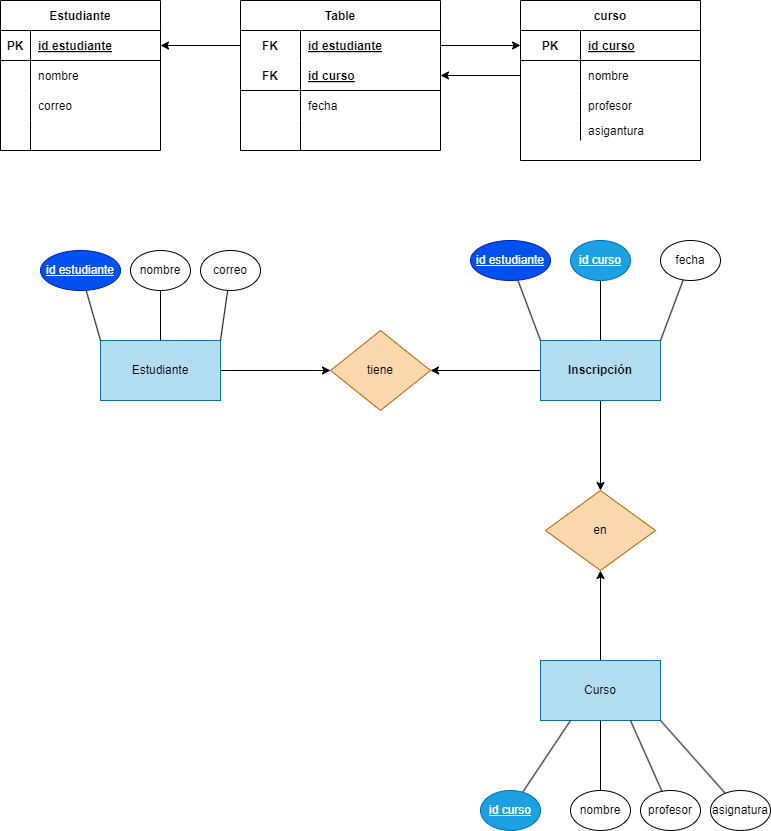

The diagram above was exported from draw.io. Its source (the exported page's mxGraphModel, read from the mxfile embedded in the PNG):
<mxGraphModel dx="1130" dy="779" grid="1" gridSize="10" guides="1" tooltips="1" connect="1" arrows="1" fold="1" page="1" pageScale="1" pageWidth="850" pageHeight="1100" math="0" shadow="0">
  <root>
    <mxCell id="0" />
    <mxCell id="1" parent="0" />
    <mxCell id="33" value="Estudiante" style="shape=table;startSize=30;container=1;collapsible=1;childLayout=tableLayout;fixedRows=1;rowLines=0;fontStyle=1;align=center;resizeLast=1;" vertex="1" parent="1">
      <mxGeometry x="120" y="80" width="160" height="150" as="geometry" />
    </mxCell>
    <mxCell id="34" value="" style="shape=tableRow;horizontal=0;startSize=0;swimlaneHead=0;swimlaneBody=0;fillColor=none;collapsible=0;dropTarget=0;points=[[0,0.5],[1,0.5]];portConstraint=eastwest;top=0;left=0;right=0;bottom=1;" vertex="1" parent="33">
      <mxGeometry y="30" width="160" height="30" as="geometry" />
    </mxCell>
    <mxCell id="35" value="PK" style="shape=partialRectangle;connectable=0;fillColor=none;top=0;left=0;bottom=0;right=0;fontStyle=1;overflow=hidden;" vertex="1" parent="34">
      <mxGeometry width="30" height="30" as="geometry">
        <mxRectangle width="30" height="30" as="alternateBounds" />
      </mxGeometry>
    </mxCell>
    <mxCell id="36" value="id estudiante" style="shape=partialRectangle;connectable=0;fillColor=none;top=0;left=0;bottom=0;right=0;align=left;spacingLeft=6;fontStyle=5;overflow=hidden;" vertex="1" parent="34">
      <mxGeometry x="30" width="130" height="30" as="geometry">
        <mxRectangle width="130" height="30" as="alternateBounds" />
      </mxGeometry>
    </mxCell>
    <mxCell id="37" value="" style="shape=tableRow;horizontal=0;startSize=0;swimlaneHead=0;swimlaneBody=0;fillColor=none;collapsible=0;dropTarget=0;points=[[0,0.5],[1,0.5]];portConstraint=eastwest;top=0;left=0;right=0;bottom=0;" vertex="1" parent="33">
      <mxGeometry y="60" width="160" height="30" as="geometry" />
    </mxCell>
    <mxCell id="38" value="" style="shape=partialRectangle;connectable=0;fillColor=none;top=0;left=0;bottom=0;right=0;editable=1;overflow=hidden;" vertex="1" parent="37">
      <mxGeometry width="30" height="30" as="geometry">
        <mxRectangle width="30" height="30" as="alternateBounds" />
      </mxGeometry>
    </mxCell>
    <mxCell id="39" value="nombre" style="shape=partialRectangle;connectable=0;fillColor=none;top=0;left=0;bottom=0;right=0;align=left;spacingLeft=6;overflow=hidden;" vertex="1" parent="37">
      <mxGeometry x="30" width="130" height="30" as="geometry">
        <mxRectangle width="130" height="30" as="alternateBounds" />
      </mxGeometry>
    </mxCell>
    <mxCell id="40" value="" style="shape=tableRow;horizontal=0;startSize=0;swimlaneHead=0;swimlaneBody=0;fillColor=none;collapsible=0;dropTarget=0;points=[[0,0.5],[1,0.5]];portConstraint=eastwest;top=0;left=0;right=0;bottom=0;" vertex="1" parent="33">
      <mxGeometry y="90" width="160" height="30" as="geometry" />
    </mxCell>
    <mxCell id="41" value="" style="shape=partialRectangle;connectable=0;fillColor=none;top=0;left=0;bottom=0;right=0;editable=1;overflow=hidden;" vertex="1" parent="40">
      <mxGeometry width="30" height="30" as="geometry">
        <mxRectangle width="30" height="30" as="alternateBounds" />
      </mxGeometry>
    </mxCell>
    <mxCell id="42" value="correo" style="shape=partialRectangle;connectable=0;fillColor=none;top=0;left=0;bottom=0;right=0;align=left;spacingLeft=6;overflow=hidden;" vertex="1" parent="40">
      <mxGeometry x="30" width="130" height="30" as="geometry">
        <mxRectangle width="130" height="30" as="alternateBounds" />
      </mxGeometry>
    </mxCell>
    <mxCell id="43" value="" style="shape=tableRow;horizontal=0;startSize=0;swimlaneHead=0;swimlaneBody=0;fillColor=none;collapsible=0;dropTarget=0;points=[[0,0.5],[1,0.5]];portConstraint=eastwest;top=0;left=0;right=0;bottom=0;" vertex="1" parent="33">
      <mxGeometry y="120" width="160" height="30" as="geometry" />
    </mxCell>
    <mxCell id="44" value="" style="shape=partialRectangle;connectable=0;fillColor=none;top=0;left=0;bottom=0;right=0;editable=1;overflow=hidden;" vertex="1" parent="43">
      <mxGeometry width="30" height="30" as="geometry">
        <mxRectangle width="30" height="30" as="alternateBounds" />
      </mxGeometry>
    </mxCell>
    <mxCell id="45" value="" style="shape=partialRectangle;connectable=0;fillColor=none;top=0;left=0;bottom=0;right=0;align=left;spacingLeft=6;overflow=hidden;" vertex="1" parent="43">
      <mxGeometry x="30" width="130" height="30" as="geometry">
        <mxRectangle width="130" height="30" as="alternateBounds" />
      </mxGeometry>
    </mxCell>
    <mxCell id="95" style="edgeStyle=none;html=1;endArrow=none;endFill=0;" edge="1" parent="33" source="33" target="37">
      <mxGeometry relative="1" as="geometry" />
    </mxCell>
    <mxCell id="59" value="curso" style="shape=table;startSize=30;container=1;collapsible=1;childLayout=tableLayout;fixedRows=1;rowLines=0;fontStyle=1;align=center;resizeLast=1;" vertex="1" parent="1">
      <mxGeometry x="640" y="80" width="180" height="160" as="geometry" />
    </mxCell>
    <mxCell id="60" value="" style="shape=tableRow;horizontal=0;startSize=0;swimlaneHead=0;swimlaneBody=0;fillColor=none;collapsible=0;dropTarget=0;points=[[0,0.5],[1,0.5]];portConstraint=eastwest;top=0;left=0;right=0;bottom=1;" vertex="1" parent="59">
      <mxGeometry y="30" width="180" height="30" as="geometry" />
    </mxCell>
    <mxCell id="61" value="PK" style="shape=partialRectangle;connectable=0;fillColor=none;top=0;left=0;bottom=0;right=0;fontStyle=1;overflow=hidden;" vertex="1" parent="60">
      <mxGeometry width="60" height="30" as="geometry">
        <mxRectangle width="60" height="30" as="alternateBounds" />
      </mxGeometry>
    </mxCell>
    <mxCell id="62" value="id curso" style="shape=partialRectangle;connectable=0;fillColor=none;top=0;left=0;bottom=0;right=0;align=left;spacingLeft=6;fontStyle=5;overflow=hidden;" vertex="1" parent="60">
      <mxGeometry x="60" width="120" height="30" as="geometry">
        <mxRectangle width="120" height="30" as="alternateBounds" />
      </mxGeometry>
    </mxCell>
    <mxCell id="63" value="" style="shape=tableRow;horizontal=0;startSize=0;swimlaneHead=0;swimlaneBody=0;fillColor=none;collapsible=0;dropTarget=0;points=[[0,0.5],[1,0.5]];portConstraint=eastwest;top=0;left=0;right=0;bottom=0;" vertex="1" parent="59">
      <mxGeometry y="60" width="180" height="30" as="geometry" />
    </mxCell>
    <mxCell id="64" value="" style="shape=partialRectangle;connectable=0;fillColor=none;top=0;left=0;bottom=0;right=0;fontStyle=1;overflow=hidden;" vertex="1" parent="63">
      <mxGeometry width="60" height="30" as="geometry">
        <mxRectangle width="60" height="30" as="alternateBounds" />
      </mxGeometry>
    </mxCell>
    <mxCell id="65" value="nombre" style="shape=partialRectangle;connectable=0;fillColor=none;top=0;left=0;bottom=0;right=0;align=left;spacingLeft=6;fontStyle=0;overflow=hidden;" vertex="1" parent="63">
      <mxGeometry x="60" width="120" height="30" as="geometry">
        <mxRectangle width="120" height="30" as="alternateBounds" />
      </mxGeometry>
    </mxCell>
    <mxCell id="66" value="" style="shape=tableRow;horizontal=0;startSize=0;swimlaneHead=0;swimlaneBody=0;fillColor=none;collapsible=0;dropTarget=0;points=[[0,0.5],[1,0.5]];portConstraint=eastwest;top=0;left=0;right=0;bottom=0;" vertex="1" parent="59">
      <mxGeometry y="90" width="180" height="30" as="geometry" />
    </mxCell>
    <mxCell id="67" value="" style="shape=partialRectangle;connectable=0;fillColor=none;top=0;left=0;bottom=0;right=0;editable=1;overflow=hidden;" vertex="1" parent="66">
      <mxGeometry width="60" height="30" as="geometry">
        <mxRectangle width="60" height="30" as="alternateBounds" />
      </mxGeometry>
    </mxCell>
    <mxCell id="68" value="profesor" style="shape=partialRectangle;connectable=0;fillColor=none;top=0;left=0;bottom=0;right=0;align=left;spacingLeft=6;overflow=hidden;" vertex="1" parent="66">
      <mxGeometry x="60" width="120" height="30" as="geometry">
        <mxRectangle width="120" height="30" as="alternateBounds" />
      </mxGeometry>
    </mxCell>
    <mxCell id="69" value="" style="shape=tableRow;horizontal=0;startSize=0;swimlaneHead=0;swimlaneBody=0;fillColor=none;collapsible=0;dropTarget=0;points=[[0,0.5],[1,0.5]];portConstraint=eastwest;top=0;left=0;right=0;bottom=0;" vertex="1" parent="59">
      <mxGeometry y="120" width="180" height="20" as="geometry" />
    </mxCell>
    <mxCell id="70" value="" style="shape=partialRectangle;connectable=0;fillColor=none;top=0;left=0;bottom=0;right=0;editable=1;overflow=hidden;" vertex="1" parent="69">
      <mxGeometry width="60" height="20" as="geometry">
        <mxRectangle width="60" height="20" as="alternateBounds" />
      </mxGeometry>
    </mxCell>
    <mxCell id="71" value="asigantura" style="shape=partialRectangle;connectable=0;fillColor=none;top=0;left=0;bottom=0;right=0;align=left;spacingLeft=6;overflow=hidden;" vertex="1" parent="69">
      <mxGeometry x="60" width="120" height="20" as="geometry">
        <mxRectangle width="120" height="20" as="alternateBounds" />
      </mxGeometry>
    </mxCell>
    <mxCell id="77" value="Table" style="shape=table;startSize=30;container=1;collapsible=1;childLayout=tableLayout;fixedRows=1;rowLines=0;fontStyle=1;align=center;resizeLast=1;" vertex="1" parent="1">
      <mxGeometry x="360" y="80" width="200" height="150" as="geometry" />
    </mxCell>
    <mxCell id="78" value="" style="shape=tableRow;horizontal=0;startSize=0;swimlaneHead=0;swimlaneBody=0;fillColor=none;collapsible=0;dropTarget=0;points=[[0,0.5],[1,0.5]];portConstraint=eastwest;top=0;left=0;right=0;bottom=0;" vertex="1" parent="77">
      <mxGeometry y="30" width="200" height="30" as="geometry" />
    </mxCell>
    <mxCell id="79" value="FK" style="shape=partialRectangle;connectable=0;fillColor=none;top=0;left=0;bottom=0;right=0;fontStyle=1;overflow=hidden;" vertex="1" parent="78">
      <mxGeometry width="60" height="30" as="geometry">
        <mxRectangle width="60" height="30" as="alternateBounds" />
      </mxGeometry>
    </mxCell>
    <mxCell id="80" value="id estudiante" style="shape=partialRectangle;connectable=0;fillColor=none;top=0;left=0;bottom=0;right=0;align=left;spacingLeft=6;fontStyle=5;overflow=hidden;" vertex="1" parent="78">
      <mxGeometry x="60" width="140" height="30" as="geometry">
        <mxRectangle width="140" height="30" as="alternateBounds" />
      </mxGeometry>
    </mxCell>
    <mxCell id="81" value="" style="shape=tableRow;horizontal=0;startSize=0;swimlaneHead=0;swimlaneBody=0;fillColor=none;collapsible=0;dropTarget=0;points=[[0,0.5],[1,0.5]];portConstraint=eastwest;top=0;left=0;right=0;bottom=1;" vertex="1" parent="77">
      <mxGeometry y="60" width="200" height="30" as="geometry" />
    </mxCell>
    <mxCell id="82" value="FK" style="shape=partialRectangle;connectable=0;fillColor=none;top=0;left=0;bottom=0;right=0;fontStyle=1;overflow=hidden;" vertex="1" parent="81">
      <mxGeometry width="60" height="30" as="geometry">
        <mxRectangle width="60" height="30" as="alternateBounds" />
      </mxGeometry>
    </mxCell>
    <mxCell id="83" value="id curso" style="shape=partialRectangle;connectable=0;fillColor=none;top=0;left=0;bottom=0;right=0;align=left;spacingLeft=6;fontStyle=5;overflow=hidden;" vertex="1" parent="81">
      <mxGeometry x="60" width="140" height="30" as="geometry">
        <mxRectangle width="140" height="30" as="alternateBounds" />
      </mxGeometry>
    </mxCell>
    <mxCell id="84" value="" style="shape=tableRow;horizontal=0;startSize=0;swimlaneHead=0;swimlaneBody=0;fillColor=none;collapsible=0;dropTarget=0;points=[[0,0.5],[1,0.5]];portConstraint=eastwest;top=0;left=0;right=0;bottom=0;" vertex="1" parent="77">
      <mxGeometry y="90" width="200" height="30" as="geometry" />
    </mxCell>
    <mxCell id="85" value="" style="shape=partialRectangle;connectable=0;fillColor=none;top=0;left=0;bottom=0;right=0;editable=1;overflow=hidden;" vertex="1" parent="84">
      <mxGeometry width="60" height="30" as="geometry">
        <mxRectangle width="60" height="30" as="alternateBounds" />
      </mxGeometry>
    </mxCell>
    <mxCell id="86" value="fecha" style="shape=partialRectangle;connectable=0;fillColor=none;top=0;left=0;bottom=0;right=0;align=left;spacingLeft=6;overflow=hidden;" vertex="1" parent="84">
      <mxGeometry x="60" width="140" height="30" as="geometry">
        <mxRectangle width="140" height="30" as="alternateBounds" />
      </mxGeometry>
    </mxCell>
    <mxCell id="87" value="" style="shape=tableRow;horizontal=0;startSize=0;swimlaneHead=0;swimlaneBody=0;fillColor=none;collapsible=0;dropTarget=0;points=[[0,0.5],[1,0.5]];portConstraint=eastwest;top=0;left=0;right=0;bottom=0;" vertex="1" parent="77">
      <mxGeometry y="120" width="200" height="30" as="geometry" />
    </mxCell>
    <mxCell id="88" value="" style="shape=partialRectangle;connectable=0;fillColor=none;top=0;left=0;bottom=0;right=0;editable=1;overflow=hidden;" vertex="1" parent="87">
      <mxGeometry width="60" height="30" as="geometry">
        <mxRectangle width="60" height="30" as="alternateBounds" />
      </mxGeometry>
    </mxCell>
    <mxCell id="89" value="" style="shape=partialRectangle;connectable=0;fillColor=none;top=0;left=0;bottom=0;right=0;align=left;spacingLeft=6;overflow=hidden;" vertex="1" parent="87">
      <mxGeometry x="60" width="140" height="30" as="geometry">
        <mxRectangle width="140" height="30" as="alternateBounds" />
      </mxGeometry>
    </mxCell>
    <mxCell id="91" style="edgeStyle=none;html=1;entryX=1;entryY=0.5;entryDx=0;entryDy=0;endArrow=classic;endFill=1;" edge="1" parent="1" source="78" target="34">
      <mxGeometry relative="1" as="geometry" />
    </mxCell>
    <mxCell id="96" style="edgeStyle=none;html=1;entryX=0;entryY=0.5;entryDx=0;entryDy=0;endArrow=classic;endFill=1;" edge="1" parent="1" source="78" target="60">
      <mxGeometry relative="1" as="geometry" />
    </mxCell>
    <mxCell id="97" style="edgeStyle=none;html=1;endArrow=classic;endFill=1;entryX=1;entryY=0.5;entryDx=0;entryDy=0;" edge="1" parent="1" source="63" target="81">
      <mxGeometry relative="1" as="geometry">
        <mxPoint x="530" y="835" as="targetPoint" />
      </mxGeometry>
    </mxCell>
    <mxCell id="98" style="edgeStyle=none;html=1;entryX=0;entryY=0.5;entryDx=0;entryDy=0;" edge="1" parent="1" source="99" target="103">
      <mxGeometry relative="1" as="geometry" />
    </mxCell>
    <mxCell id="99" value="Estudiante" style="rounded=0;whiteSpace=wrap;html=1;fillColor=#b1ddf0;strokeColor=#10739e;" vertex="1" parent="1">
      <mxGeometry x="220" y="420" width="120" height="60" as="geometry" />
    </mxCell>
    <mxCell id="100" style="edgeStyle=none;html=1;" edge="1" parent="1" source="102" target="103">
      <mxGeometry relative="1" as="geometry" />
    </mxCell>
    <mxCell id="101" style="edgeStyle=none;html=1;entryX=0.5;entryY=0;entryDx=0;entryDy=0;" edge="1" parent="1" source="102" target="106">
      <mxGeometry relative="1" as="geometry" />
    </mxCell>
    <mxCell id="102" value="&lt;span style=&quot;font-weight: 700;&quot;&gt;Inscripción&lt;/span&gt;" style="rounded=0;whiteSpace=wrap;html=1;fillColor=#b1ddf0;strokeColor=#10739e;" vertex="1" parent="1">
      <mxGeometry x="660" y="420" width="120" height="60" as="geometry" />
    </mxCell>
    <mxCell id="103" value="tiene" style="rhombus;whiteSpace=wrap;html=1;fillColor=#fad7ac;strokeColor=#b46504;" vertex="1" parent="1">
      <mxGeometry x="450" y="410" width="100" height="80" as="geometry" />
    </mxCell>
    <mxCell id="104" style="edgeStyle=none;html=1;entryX=0.5;entryY=1;entryDx=0;entryDy=0;" edge="1" parent="1" source="105" target="106">
      <mxGeometry relative="1" as="geometry" />
    </mxCell>
    <mxCell id="105" value="&lt;span style=&quot;text-align: left;&quot;&gt;Curso&lt;/span&gt;" style="rounded=0;whiteSpace=wrap;html=1;fillColor=#b1ddf0;strokeColor=#10739e;" vertex="1" parent="1">
      <mxGeometry x="660" y="740" width="120" height="60" as="geometry" />
    </mxCell>
    <mxCell id="106" value="en" style="rhombus;whiteSpace=wrap;html=1;fillColor=#fad7ac;strokeColor=#b46504;" vertex="1" parent="1">
      <mxGeometry x="665" y="570" width="110" height="80" as="geometry" />
    </mxCell>
    <mxCell id="107" style="edgeStyle=none;html=1;entryX=0;entryY=0;entryDx=0;entryDy=0;endArrow=none;endFill=0;" edge="1" parent="1" source="108" target="99">
      <mxGeometry relative="1" as="geometry" />
    </mxCell>
    <mxCell id="108" value="&lt;u&gt;id estudiante&lt;/u&gt;" style="ellipse;whiteSpace=wrap;html=1;fillColor=#0050ef;fontColor=#ffffff;strokeColor=#001DBC;" vertex="1" parent="1">
      <mxGeometry x="160" y="330" width="80" height="40" as="geometry" />
    </mxCell>
    <mxCell id="109" style="edgeStyle=none;html=1;endArrow=none;endFill=0;" edge="1" parent="1" source="110" target="99">
      <mxGeometry relative="1" as="geometry" />
    </mxCell>
    <mxCell id="110" value="nombre" style="ellipse;whiteSpace=wrap;html=1;" vertex="1" parent="1">
      <mxGeometry x="250" y="330" width="60" height="40" as="geometry" />
    </mxCell>
    <mxCell id="111" style="edgeStyle=none;html=1;entryX=1;entryY=0;entryDx=0;entryDy=0;endArrow=none;endFill=0;" edge="1" parent="1" source="112" target="99">
      <mxGeometry relative="1" as="geometry" />
    </mxCell>
    <mxCell id="112" value="correo" style="ellipse;whiteSpace=wrap;html=1;" vertex="1" parent="1">
      <mxGeometry x="320" y="330" width="60" height="40" as="geometry" />
    </mxCell>
    <mxCell id="113" style="edgeStyle=none;html=1;entryX=0.5;entryY=0;entryDx=0;entryDy=0;endArrow=none;endFill=0;" edge="1" parent="1" source="114" target="102">
      <mxGeometry relative="1" as="geometry" />
    </mxCell>
    <mxCell id="114" value="&lt;u&gt;id curso&lt;/u&gt;" style="ellipse;whiteSpace=wrap;html=1;fillColor=#1ba1e2;fontColor=#ffffff;strokeColor=#006EAF;" vertex="1" parent="1">
      <mxGeometry x="690" y="320" width="60" height="40" as="geometry" />
    </mxCell>
    <mxCell id="115" style="edgeStyle=none;html=1;entryX=1;entryY=0;entryDx=0;entryDy=0;endArrow=none;endFill=0;" edge="1" parent="1" source="116" target="102">
      <mxGeometry relative="1" as="geometry" />
    </mxCell>
    <mxCell id="116" value="fecha" style="ellipse;whiteSpace=wrap;html=1;" vertex="1" parent="1">
      <mxGeometry x="780" y="320" width="60" height="40" as="geometry" />
    </mxCell>
    <mxCell id="117" style="edgeStyle=none;html=1;entryX=0.25;entryY=1;entryDx=0;entryDy=0;endArrow=none;endFill=0;" edge="1" parent="1" source="118" target="105">
      <mxGeometry relative="1" as="geometry" />
    </mxCell>
    <mxCell id="118" value="&lt;u&gt;id curso&lt;/u&gt;" style="ellipse;whiteSpace=wrap;html=1;fillColor=#1ba1e2;fontColor=#ffffff;strokeColor=#006EAF;" vertex="1" parent="1">
      <mxGeometry x="600" y="870" width="60" height="40" as="geometry" />
    </mxCell>
    <mxCell id="119" style="edgeStyle=none;html=1;entryX=0.75;entryY=1;entryDx=0;entryDy=0;endArrow=none;endFill=0;" edge="1" parent="1" source="120" target="105">
      <mxGeometry relative="1" as="geometry" />
    </mxCell>
    <mxCell id="120" value="profesor" style="ellipse;whiteSpace=wrap;html=1;" vertex="1" parent="1">
      <mxGeometry x="760" y="870" width="60" height="40" as="geometry" />
    </mxCell>
    <mxCell id="121" style="edgeStyle=none;html=1;entryX=1;entryY=1;entryDx=0;entryDy=0;endArrow=none;endFill=0;" edge="1" parent="1" source="122" target="105">
      <mxGeometry relative="1" as="geometry" />
    </mxCell>
    <mxCell id="122" value="asignatura" style="ellipse;whiteSpace=wrap;html=1;" vertex="1" parent="1">
      <mxGeometry x="830" y="870" width="60" height="40" as="geometry" />
    </mxCell>
    <mxCell id="123" style="edgeStyle=none;html=1;entryX=0;entryY=0;entryDx=0;entryDy=0;endArrow=none;endFill=0;" edge="1" parent="1" source="124" target="102">
      <mxGeometry relative="1" as="geometry" />
    </mxCell>
    <mxCell id="124" value="&lt;u&gt;id estudiante&lt;/u&gt;" style="ellipse;whiteSpace=wrap;html=1;fillColor=#0050ef;fontColor=#ffffff;strokeColor=#001DBC;" vertex="1" parent="1">
      <mxGeometry x="590" y="320" width="80" height="40" as="geometry" />
    </mxCell>
    <mxCell id="125" style="edgeStyle=none;html=1;entryX=0.5;entryY=1;entryDx=0;entryDy=0;endArrow=none;endFill=0;" edge="1" parent="1" source="126" target="105">
      <mxGeometry relative="1" as="geometry" />
    </mxCell>
    <mxCell id="126" value="nombre" style="ellipse;whiteSpace=wrap;html=1;" vertex="1" parent="1">
      <mxGeometry x="690" y="870" width="60" height="40" as="geometry" />
    </mxCell>
  </root>
</mxGraphModel>